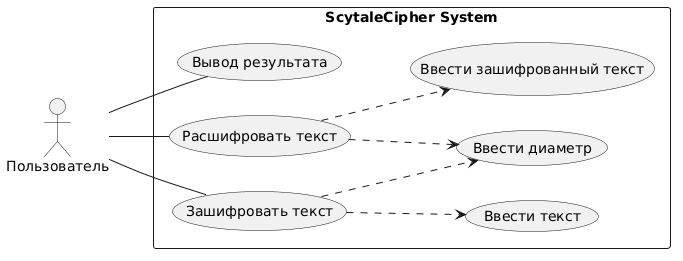

The diagram above was rendered by PlantUML. Its source (embedded in the PNG):
@startuml
left to right direction

actor "Пользователь" as User

rectangle "ScytaleCipher System" {

    User -- (Зашифровать текст)
    User -- (Расшифровать текст)
    User -- (Вывод результата)


    (Зашифровать текст) ..> (Ввести текст)
    (Зашифровать текст) ..> (Ввести диаметр)

    (Расшифровать текст) ..> (Ввести зашифрованный текст)
    (Расшифровать текст) ..> (Ввести диаметр)

}
@enduml